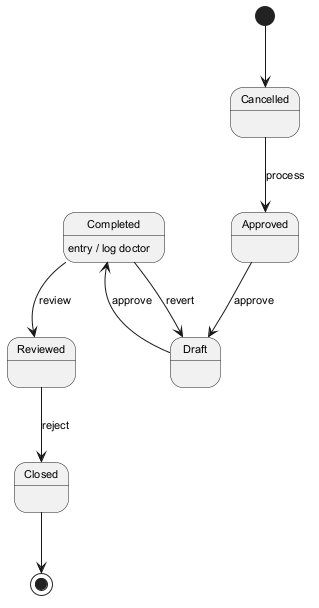

The diagram above was rendered by PlantUML. Its source (embedded in the PNG):
@startuml
skinparam backgroundColor #FFFFFF
skinparam classBackgroundColor #F3E5F5
skinparam classBorderColor #6A1B9A
skinparam defaultFontSize 11
[*] --> Cancelled
Cancelled --> Approved : process
Approved --> Draft : approve
Draft --> Completed : approve
Completed --> Reviewed : review
Completed : entry / log doctor
Reviewed --> Closed : reject
Completed --> Draft : revert
Closed --> [*]
@enduml